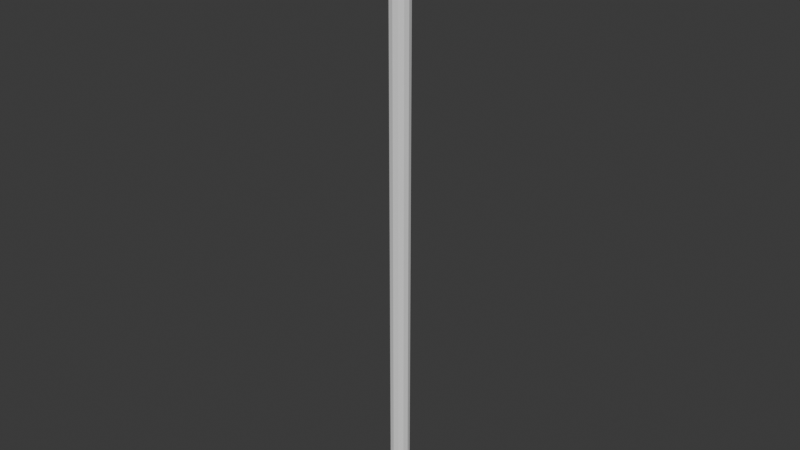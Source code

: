 # Source: arrow.blend  (saved by Blender 4.3.34; exported with 4.5.12 LTS)
import bpy
from mathutils import Matrix  # noqa: F401  (used for matrix-valued properties, if any)

bpy.ops.wm.read_factory_settings(use_empty=True)
scene = bpy.context.scene
scene.name = 'Scene'

# ---- collections
col_collection = bpy.data.collections.new('Collection'); scene.collection.children.link(col_collection)

# ---- world
world_world = bpy.data.worlds.new('World'); scene.world = world_world
world_world.use_nodes = True; world_world.node_tree.nodes.clear()
_N = world_world.node_tree.nodes; _L = world_world.node_tree.links
n0 = _N.new('ShaderNodeOutputWorld'); n0.name = 'World Output'; n0.location = (300, 300)
n1 = _N.new('ShaderNodeBackground'); n1.name = 'Background'; n1.location = (10, 300)
n1.inputs[0].default_value = (0.05088, 0.05088, 0.05088, 1.0)
_L.new(n1.outputs[0], n0.inputs[0])
n0.is_active_output = True
world_world.color = (0.05088, 0.05088, 0.05088)
world_world.sun_shadow_jitter_overblur = 0.0

# ---- meshes
me_cylinder = bpy.data.meshes.new('Cylinder')
me_cylinder.from_pydata([(0.0, 0.02, 0.0009574), (0.0, 0.02, 1.201), (0.01, 0.01732, 0.0009574), (0.01, 0.01732, 1.201), (0.01732, 0.01, 0.0009574), (0.01732, 0.01, 1.201), (0.02, 0.0, 0.0009574), (0.02, 0.0, 1.201), (0.01732, -0.01, 0.0009574), (0.01732, -0.01, 1.201), (0.01, -0.01732, 0.0009574), (0.01, -0.01732, 1.201), (0.0, -0.02, 0.0009574), (0.0, -0.02, 1.201), (-0.01, -0.01732, 0.0009574), (-0.01, -0.01732, 1.201), (-0.01732, -0.01, 0.0009574), (-0.01732, -0.01, 1.201), (-0.02, 0.0, 0.0009574), (-0.02, 0.0, 1.201), (-0.01732, 0.01, 0.0009574), (-0.01732, 0.01, 1.201), (-0.01, 0.01732, 0.0009574), (-0.01, 0.01732, 1.201)], [], [(0, 1, 3, 2), (2, 3, 5, 4), (4, 5, 7, 6), (6, 7, 9, 8), (8, 9, 11, 10), (10, 11, 13, 12), (12, 13, 15, 14), (14, 15, 17, 16), (16, 17, 19, 18), (18, 19, 21, 20), (3, 1, 23, 21, 19, 17, 15, 13, 11, 9, 7, 5), (20, 21, 23, 22), (22, 23, 1, 0), (0, 2, 4, 6, 8, 10, 12, 14, 16, 18, 20, 22)])
_uv = me_cylinder.uv_layers.new(name='UVMap')
_uv.uv.foreach_set('vector', [1.0, 0.5, 1.0, 1.0, 0.9167, 1.0, 0.9167, 0.5, 0.9167, 0.5, 0.9167, 1.0, 0.8333, 1.0, 0.8333, 0.5, 0.8333, 0.5, 0.8333, 1.0, 0.75, 1.0, 0.75, 0.5, 0.75, 0.5, 0.75, 1.0, 0.6667, 1.0, 0.6667, 0.5, 0.6667, 0.5, 0.6667, 1.0, 0.5833, 1.0, 0.5833, 0.5, 0.5833, 0.5, 0.5833, 1.0, 0.5, 1.0, 0.5, 0.5, 0.5, 0.5, 0.5, 1.0, 0.4167, 1.0, 0.4167, 0.5, 0.4167, 0.5, 0.4167, 1.0, 0.3333, 1.0, 0.3333, 0.5, 0.3333, 0.5, 0.3333, 1.0, 0.25, 1.0, 0.25, 0.5, 0.25, 0.5, 0.25, 1.0, 0.1667, 1.0, 0.1667, 0.5, 0.37, 0.4578, 0.25, 0.49, 0.13, 0.4578, 0.04215, 0.37, 0.01, 0.25, 0.04215, 0.13, 0.13, 0.04215, 0.25, 0.01, 0.37, 0.04215, 0.4578, 0.13, 0.49, 0.25, 0.4578, 0.37, 0.1667, 0.5, 0.1667, 1.0, 0.08333, 1.0, 0.08333, 0.5, 0.08333, 0.5, 0.08333, 1.0, 7.451e-08, 1.0, 7.451e-08, 0.5, 0.75, 0.49, 0.87, 0.4578, 0.9578, 0.37, 0.99, 0.25, 0.9578, 0.13, 0.87, 0.04215, 0.75, 0.01, 0.63, 0.04215, 0.5422, 0.13, 0.51, 0.25, 0.5422, 0.37, 0.63, 0.4578])
me_cylinder.update()
me_sphere = bpy.data.meshes.new('Sphere')
me_sphere.from_pydata([(0.0, 0.04619, 0.01913), (0.0, 0.01913, -0.04619), (0.009567, 0.01657, 0.04619), (0.01768, 0.03062, 0.03536), (0.0231, 0.04001, 0.01913), (0.025, 0.0433, 0.0), (0.0231, 0.04001, -0.01913), (0.01768, 0.03062, -0.03536), (0.009567, 0.01657, -0.04619), (0.0, 0.0, 0.05), (0.01657, 0.009567, 0.04619), (0.03062, 0.01768, 0.03536), (0.04001, 0.0231, 0.01913), (0.0433, 0.025, 0.0), (0.04001, 0.0231, -0.01913), (0.03062, 0.01768, -0.03536), (0.01657, 0.009567, -0.04619), (0.01913, -9.313e-10, 0.04619), (0.03536, -1.863e-09, 0.03536), (0.04619, -1.863e-09, 0.01913), (0.05, -1.863e-09, 0.0), (0.04619, -1.863e-09, -0.01913), (0.03536, -1.863e-09, -0.03536), (0.01913, -9.313e-10, -0.04619), (0.01657, -0.009567, 0.04619), (0.03062, -0.01768, 0.03536), (0.04001, -0.0231, 0.01913), (0.0433, -0.025, 0.0), (0.04001, -0.0231, -0.01913), (0.03062, -0.01768, -0.03536), (0.01657, -0.009567, -0.04619), (0.009567, -0.01657, 0.04619), (0.01768, -0.03062, 0.03536), (0.0231, -0.04001, 0.01913), (0.025, -0.0433, 0.0), (0.0231, -0.04001, -0.01913), (0.01768, -0.03062, -0.03536), (0.009567, -0.01657, -0.04619), (-2.794e-09, -0.01913, 0.04619), (-3.725e-09, -0.03536, 0.03536), (-3.725e-09, -0.04619, 0.01913), (-3.725e-09, -0.05, 0.0), (-3.725e-09, -0.04619, -0.01913), (-3.725e-09, -0.03536, -0.03536), (-2.794e-09, -0.01913, -0.04619), (-0.009567, -0.01657, 0.04619), (-0.01768, -0.03062, 0.03536), (-0.0231, -0.04001, 0.01913), (-0.025, -0.0433, 0.0), (-0.0231, -0.04001, -0.01913), (-0.01768, -0.03062, -0.03536), (-0.009567, -0.01657, -0.04619), (0.0, 0.0, -0.05), (-0.01657, -0.009567, 0.04619), (-0.03062, -0.01768, 0.03536), (-0.04001, -0.0231, 0.01913), (-0.0433, -0.025, 0.0), (-0.04001, -0.0231, -0.01913), (-0.03062, -0.01768, -0.03536), (-0.01657, -0.009567, -0.04619), (-0.01913, 3.725e-09, 0.04619), (-0.03536, 4.657e-09, 0.03536), (-0.04619, 9.313e-09, 0.01913), (-0.05, 5.588e-09, 0.0), (-0.04619, 9.313e-09, -0.01913), (-0.03536, 4.657e-09, -0.03536), (-0.01913, 3.725e-09, -0.04619), (-0.01657, 0.009567, 0.04619), (-0.03062, 0.01768, 0.03536), (-0.04001, 0.0231, 0.01913), (-0.0433, 0.025, 0.0), (-0.04001, 0.0231, -0.01913), (-0.03062, 0.01768, -0.03536), (-0.01657, 0.009567, -0.04619), (-0.009567, 0.01657, 0.04619), (-0.01768, 0.03062, 0.03536), (-0.0231, 0.04001, 0.01913), (-0.025, 0.0433, 0.0), (-0.0231, 0.04001, -0.01913), (-0.01768, 0.03062, -0.03536), (-0.009567, 0.01657, -0.04619), (3.725e-09, 0.01913, 0.04619), (4.657e-09, 0.03536, 0.03536), (7.451e-09, 0.05, 0.0), (1.118e-08, 0.04619, -0.01913), (4.657e-09, 0.03536, -0.03536)], [], [(1, 85, 7, 8), (84, 83, 5, 6), (0, 82, 3, 4), (81, 9, 2), (52, 1, 8), (85, 84, 6, 7), (83, 0, 4, 5), (82, 81, 2, 3), (4, 3, 11, 12), (2, 9, 10), (52, 8, 16), (7, 6, 14, 15), (5, 4, 12, 13), (3, 2, 10, 11), (8, 7, 15, 16), (6, 5, 13, 14), (52, 16, 23), (15, 14, 21, 22), (13, 12, 19, 20), (11, 10, 17, 18), (16, 15, 22, 23), (14, 13, 20, 21), (12, 11, 18, 19), (10, 9, 17), (18, 17, 24, 25), (23, 22, 29, 30), (21, 20, 27, 28), (19, 18, 25, 26), (17, 9, 24), (52, 23, 30), (22, 21, 28, 29), (20, 19, 26, 27), (30, 29, 36, 37), (28, 27, 34, 35), (26, 25, 32, 33), (24, 9, 31), (52, 30, 37), (29, 28, 35, 36), (27, 26, 33, 34), (25, 24, 31, 32), (31, 9, 38), (52, 37, 44), (36, 35, 42, 43), (34, 33, 40, 41), (32, 31, 38, 39), (37, 36, 43, 44), (35, 34, 41, 42), (33, 32, 39, 40), (43, 42, 49, 50), (41, 40, 47, 48), (39, 38, 45, 46), (44, 43, 50, 51), (42, 41, 48, 49), (40, 39, 46, 47), (38, 9, 45), (52, 44, 51), (51, 50, 58, 59), (49, 48, 56, 57), (47, 46, 54, 55), (45, 9, 53), (52, 51, 59), (50, 49, 57, 58), (48, 47, 55, 56), (46, 45, 53, 54), (57, 56, 63, 64), (55, 54, 61, 62), (53, 9, 60), (52, 59, 66), (58, 57, 64, 65), (56, 55, 62, 63), (54, 53, 60, 61), (59, 58, 65, 66), (52, 66, 73), (65, 64, 71, 72), (63, 62, 69, 70), (61, 60, 67, 68), (66, 65, 72, 73), (64, 63, 70, 71), (62, 61, 68, 69), (60, 9, 67), (70, 69, 76, 77), (68, 67, 74, 75), (73, 72, 79, 80), (71, 70, 77, 78), (69, 68, 75, 76), (67, 9, 74), (52, 73, 80), (72, 71, 78, 79), (80, 79, 85, 1), (78, 77, 83, 84), (76, 75, 82, 0), (74, 9, 81), (52, 80, 1), (79, 78, 84, 85), (77, 76, 0, 83), (75, 74, 81, 82)])
_uv = me_sphere.uv_layers.new(name='UVMap')
_uv.uv.foreach_set('vector', [0.75, 0.125, 0.75, 0.25, 0.6667, 0.25, 0.6667, 0.125, 0.75, 0.375, 0.75, 0.5, 0.6667, 0.5, 0.6667, 0.375, 0.75, 0.625, 0.75, 0.75, 0.6667, 0.75, 0.6667, 0.625, 0.75, 0.875, 0.7083, 1.0, 0.6667, 0.875, 0.7083, 0.0, 0.75, 0.125, 0.6667, 0.125, 0.75, 0.25, 0.75, 0.375, 0.6667, 0.375, 0.6667, 0.25, 0.75, 0.5, 0.75, 0.625, 0.6667, 0.625, 0.6667, 0.5, 0.75, 0.75, 0.75, 0.875, 0.6667, 0.875, 0.6667, 0.75, 0.6667, 0.625, 0.6667, 0.75, 0.5833, 0.75, 0.5833, 0.625, 0.6667, 0.875, 0.625, 1.0, 0.5833, 0.875, 0.625, 0.0, 0.6667, 0.125, 0.5833, 0.125, 0.6667, 0.25, 0.6667, 0.375, 0.5833, 0.375, 0.5833, 0.25, 0.6667, 0.5, 0.6667, 0.625, 0.5833, 0.625, 0.5833, 0.5, 0.6667, 0.75, 0.6667, 0.875, 0.5833, 0.875, 0.5833, 0.75, 0.6667, 0.125, 0.6667, 0.25, 0.5833, 0.25, 0.5833, 0.125, 0.6667, 0.375, 0.6667, 0.5, 0.5833, 0.5, 0.5833, 0.375, 0.5417, 0.0, 0.5833, 0.125, 0.5, 0.125, 0.5833, 0.25, 0.5833, 0.375, 0.5, 0.375, 0.5, 0.25, 0.5833, 0.5, 0.5833, 0.625, 0.5, 0.625, 0.5, 0.5, 0.5833, 0.75, 0.5833, 0.875, 0.5, 0.875, 0.5, 0.75, 0.5833, 0.125, 0.5833, 0.25, 0.5, 0.25, 0.5, 0.125, 0.5833, 0.375, 0.5833, 0.5, 0.5, 0.5, 0.5, 0.375, 0.5833, 0.625, 0.5833, 0.75, 0.5, 0.75, 0.5, 0.625, 0.5833, 0.875, 0.5417, 1.0, 0.5, 0.875, 0.5, 0.75, 0.5, 0.875, 0.4167, 0.875, 0.4167, 0.75, 0.5, 0.125, 0.5, 0.25, 0.4167, 0.25, 0.4167, 0.125, 0.5, 0.375, 0.5, 0.5, 0.4167, 0.5, 0.4167, 0.375, 0.5, 0.625, 0.5, 0.75, 0.4167, 0.75, 0.4167, 0.625, 0.5, 0.875, 0.4583, 1.0, 0.4167, 0.875, 0.4583, 0.0, 0.5, 0.125, 0.4167, 0.125, 0.5, 0.25, 0.5, 0.375, 0.4167, 0.375, 0.4167, 0.25, 0.5, 0.5, 0.5, 0.625, 0.4167, 0.625, 0.4167, 0.5, 0.4167, 0.125, 0.4167, 0.25, 0.3333, 0.25, 0.3333, 0.125, 0.4167, 0.375, 0.4167, 0.5, 0.3333, 0.5, 0.3333, 0.375, 0.4167, 0.625, 0.4167, 0.75, 0.3333, 0.75, 0.3333, 0.625, 0.4167, 0.875, 0.375, 1.0, 0.3333, 0.875, 0.375, 0.0, 0.4167, 0.125, 0.3333, 0.125, 0.4167, 0.25, 0.4167, 0.375, 0.3333, 0.375, 0.3333, 0.25, 0.4167, 0.5, 0.4167, 0.625, 0.3333, 0.625, 0.3333, 0.5, 0.4167, 0.75, 0.4167, 0.875, 0.3333, 0.875, 0.3333, 0.75, 0.3333, 0.875, 0.2917, 1.0, 0.25, 0.875, 0.2917, 0.0, 0.3333, 0.125, 0.25, 0.125, 0.3333, 0.25, 0.3333, 0.375, 0.25, 0.375, 0.25, 0.25, 0.3333, 0.5, 0.3333, 0.625, 0.25, 0.625, 0.25, 0.5, 0.3333, 0.75, 0.3333, 0.875, 0.25, 0.875, 0.25, 0.75, 0.3333, 0.125, 0.3333, 0.25, 0.25, 0.25, 0.25, 0.125, 0.3333, 0.375, 0.3333, 0.5, 0.25, 0.5, 0.25, 0.375, 0.3333, 0.625, 0.3333, 0.75, 0.25, 0.75, 0.25, 0.625, 0.25, 0.25, 0.25, 0.375, 0.1667, 0.375, 0.1667, 0.25, 0.25, 0.5, 0.25, 0.625, 0.1667, 0.625, 0.1667, 0.5, 0.25, 0.75, 0.25, 0.875, 0.1667, 0.875, 0.1667, 0.75, 0.25, 0.125, 0.25, 0.25, 0.1667, 0.25, 0.1667, 0.125, 0.25, 0.375, 0.25, 0.5, 0.1667, 0.5, 0.1667, 0.375, 0.25, 0.625, 0.25, 0.75, 0.1667, 0.75, 0.1667, 0.625, 0.25, 0.875, 0.2083, 1.0, 0.1667, 0.875, 0.2083, 0.0, 0.25, 0.125, 0.1667, 0.125, 0.1667, 0.125, 0.1667, 0.25, 0.08333, 0.25, 0.08333, 0.125, 0.1667, 0.375, 0.1667, 0.5, 0.08333, 0.5, 0.08333, 0.375, 0.1667, 0.625, 0.1667, 0.75, 0.08333, 0.75, 0.08333, 0.625, 0.1667, 0.875, 0.125, 1.0, 0.08333, 0.875, 0.125, 0.0, 0.1667, 0.125, 0.08333, 0.125, 0.1667, 0.25, 0.1667, 0.375, 0.08333, 0.375, 0.08333, 0.25, 0.1667, 0.5, 0.1667, 0.625, 0.08333, 0.625, 0.08333, 0.5, 0.1667, 0.75, 0.1667, 0.875, 0.08333, 0.875, 0.08333, 0.75, 0.08333, 0.375, 0.08333, 0.5, 0.0, 0.5, 0.0, 0.375, 0.08333, 0.625, 0.08333, 0.75, 0.0, 0.75, 0.0, 0.625, 0.08333, 0.875, 0.04167, 1.0, 0.0, 0.875, 0.04167, 0.0, 0.08333, 0.125, 0.0, 0.125, 0.08333, 0.25, 0.08333, 0.375, 0.0, 0.375, 0.0, 0.25, 0.08333, 0.5, 0.08333, 0.625, 0.0, 0.625, 0.0, 0.5, 0.08333, 0.75, 0.08333, 0.875, 0.0, 0.875, 0.0, 0.75, 0.08333, 0.125, 0.08333, 0.25, 0.0, 0.25, 0.0, 0.125, 0.9583, 0.0, 1.0, 0.125, 0.9167, 0.125, 1.0, 0.25, 1.0, 0.375, 0.9167, 0.375, 0.9167, 0.25, 1.0, 0.5, 1.0, 0.625, 0.9167, 0.625, 0.9167, 0.5, 1.0, 0.75, 1.0, 0.875, 0.9167, 0.875, 0.9167, 0.75, 1.0, 0.125, 1.0, 0.25, 0.9167, 0.25, 0.9167, 0.125, 1.0, 0.375, 1.0, 0.5, 0.9167, 0.5, 0.9167, 0.375, 1.0, 0.625, 1.0, 0.75, 0.9167, 0.75, 0.9167, 0.625, 1.0, 0.875, 0.9583, 1.0, 0.9167, 0.875, 0.9167, 0.5, 0.9167, 0.625, 0.8333, 0.625, 0.8333, 0.5, 0.9167, 0.75, 0.9167, 0.875, 0.8333, 0.875, 0.8333, 0.75, 0.9167, 0.125, 0.9167, 0.25, 0.8333, 0.25, 0.8333, 0.125, 0.9167, 0.375, 0.9167, 0.5, 0.8333, 0.5, 0.8333, 0.375, 0.9167, 0.625, 0.9167, 0.75, 0.8333, 0.75, 0.8333, 0.625, 0.9167, 0.875, 0.875, 1.0, 0.8333, 0.875, 0.875, 0.0, 0.9167, 0.125, 0.8333, 0.125, 0.9167, 0.25, 0.9167, 0.375, 0.8333, 0.375, 0.8333, 0.25, 0.8333, 0.125, 0.8333, 0.25, 0.75, 0.25, 0.75, 0.125, 0.8333, 0.375, 0.8333, 0.5, 0.75, 0.5, 0.75, 0.375, 0.8333, 0.625, 0.8333, 0.75, 0.75, 0.75, 0.75, 0.625, 0.8333, 0.875, 0.7917, 1.0, 0.75, 0.875, 0.7917, 0.0, 0.8333, 0.125, 0.75, 0.125, 0.8333, 0.25, 0.8333, 0.375, 0.75, 0.375, 0.75, 0.25, 0.8333, 0.5, 0.8333, 0.625, 0.75, 0.625, 0.75, 0.5, 0.8333, 0.75, 0.8333, 0.875, 0.75, 0.875, 0.75, 0.75])
me_sphere.update()

# ---- objects
ob_cylinder = bpy.data.objects.new('Cylinder', me_cylinder)
ob_sphere = bpy.data.objects.new('Sphere', me_sphere)

# ---- transforms, parenting, visibility, modifiers, constraints
ob_cylinder.location = (0.0, 0.0, -0.0008986)
ob_sphere.location = (0.0, 0.0, 1.202)

# ---- collection membership
col_collection.objects.link(ob_cylinder)
col_collection.objects.link(ob_sphere)

# ---- scene / render settings (as saved in the file)
scene.frame_start = 1; scene.frame_end = 250; scene.frame_set(1)
scene.render.engine = 'BLENDER_EEVEE_NEXT'
bpy.context.view_layer.update()

# ---- added for rendering (the .blend has no active camera and no usable light): camera, sun
cam_auto = bpy.data.cameras.new('AutoCamera')
cam_auto.lens = 50.0
cam_auto.sensor_width = 36.0
cam_auto.clip_end = 1000.0
ob_auto_camera = bpy.data.objects.new('AutoCamera', cam_auto)
scene.collection.objects.link(ob_auto_camera)
ob_auto_camera.location = (1.16563, -1.39876, 1.5585)
ob_auto_camera.rotation_euler = (1.09748, -7.21219e-08, 0.694738)
scene.camera = ob_auto_camera
light_auto_sun = bpy.data.lights.new('AutoSun', 'SUN')
light_auto_sun.energy = 3.0
light_auto_sun.angle = 0.0523599
ob_auto_sun = bpy.data.objects.new('AutoSun', light_auto_sun)
scene.collection.objects.link(ob_auto_sun)
ob_auto_sun.rotation_euler = (0.872665, 0.174533, 0.523599)
bpy.context.view_layer.update()
